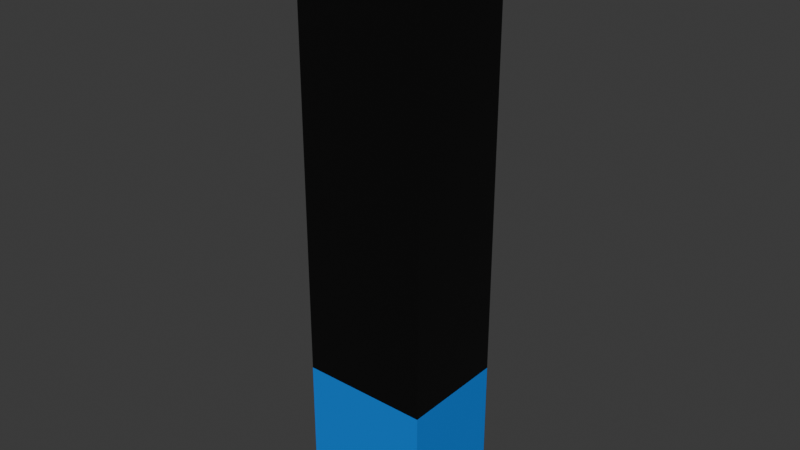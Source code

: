 # Source: graph.blend  (saved by Blender 4.1.24; exported with 4.5.12 LTS)
import bpy
from mathutils import Matrix  # noqa: F401  (used for matrix-valued properties, if any)

bpy.ops.wm.read_factory_settings(use_empty=True)
scene = bpy.context.scene
scene.name = 'Scene'

# ---- collections
col_collection = bpy.data.collections.new('Collection'); scene.collection.children.link(col_collection)

# ---- materials (node trees are filled in below, after node groups)
mat_material_001 = bpy.data.materials.new('Material.001')
mat_material_001.use_transparent_shadow = False
mat_material_002 = bpy.data.materials.new('Material.002')
mat_material_002.use_transparent_shadow = False

# ---- material node trees
mat_material_001.use_nodes = True; mat_material_001.node_tree.nodes.clear()
_N = mat_material_001.node_tree.nodes; _L = mat_material_001.node_tree.links
n0 = _N.new('ShaderNodeBsdfPrincipled'); n0.name = 'Principled BSDF'; n0.location = (10, 300)
n0.inputs[0].default_value = (0.0, 0.0, 0.0, 1.0)
n1 = _N.new('ShaderNodeOutputMaterial'); n1.name = 'Material Output'; n1.location = (300, 300)
_L.new(n0.outputs[0], n1.inputs[0])
n1.is_active_output = True
mat_material_002.use_nodes = True; mat_material_002.node_tree.nodes.clear()
_N = mat_material_002.node_tree.nodes; _L = mat_material_002.node_tree.links
n0 = _N.new('ShaderNodeBsdfPrincipled'); n0.name = 'Principled BSDF'; n0.location = (10, 300)
n0.inputs[0].default_value = (0.0, 0.2206, 0.8003, 1.0)
n1 = _N.new('ShaderNodeOutputMaterial'); n1.name = 'Material Output'; n1.location = (300, 300)
_L.new(n0.outputs[0], n1.inputs[0])
n1.is_active_output = True

# ---- world
world_world = bpy.data.worlds.new('World'); scene.world = world_world
world_world.use_nodes = True; world_world.node_tree.nodes.clear()
_N = world_world.node_tree.nodes; _L = world_world.node_tree.links
n0 = _N.new('ShaderNodeOutputWorld'); n0.name = 'World Output'; n0.location = (300, 300)
n1 = _N.new('ShaderNodeBackground'); n1.name = 'Background'; n1.location = (10, 300)
n1.inputs[0].default_value = (0.05088, 0.05088, 0.05088, 1.0)
_L.new(n1.outputs[0], n0.inputs[0])
n0.is_active_output = True
world_world.color = (0.05088, 0.05088, 0.05088)
world_world.use_sun_shadow = False
world_world.sun_shadow_jitter_overblur = 0.0

# ---- meshes
me_cube_001 = bpy.data.meshes.new('Cube.001')
me_cube_001.from_pydata([(-1.0, -1.0, -1.0), (-1.0, -1.0, 1.0), (-1.0, 1.0, -1.0), (-1.0, 1.0, 1.0), (1.0, -1.0, -1.0), (1.0, -1.0, 1.0), (1.0, 1.0, -1.0), (1.0, 1.0, 1.0)], [], [(0, 1, 3, 2), (2, 3, 7, 6), (6, 7, 5, 4), (4, 5, 1, 0), (2, 6, 4, 0), (7, 3, 1, 5)])
_uv = me_cube_001.uv_layers.new(name='UVMap')
_uv.uv.foreach_set('vector', [0.375, 0.0, 0.625, 0.0, 0.625, 0.25, 0.375, 0.25, 0.375, 0.25, 0.625, 0.25, 0.625, 0.5, 0.375, 0.5, 0.375, 0.5, 0.625, 0.5, 0.625, 0.75, 0.375, 0.75, 0.375, 0.75, 0.625, 0.75, 0.625, 1.0, 0.375, 1.0, 0.125, 0.5, 0.375, 0.5, 0.375, 0.75, 0.125, 0.75, 0.625, 0.5, 0.875, 0.5, 0.875, 0.75, 0.625, 0.75])
me_cube_001.materials.append(mat_material_001)
me_cube_001.update()
me_cube_002 = bpy.data.meshes.new('Cube.002')
me_cube_002.from_pydata([(-1.0, -1.0, -1.0), (-1.0, -1.0, 1.0), (-1.0, 1.0, -1.0), (-1.0, 1.0, 1.0), (1.0, -1.0, -1.0), (1.0, -1.0, 1.0), (1.0, 1.0, -1.0), (1.0, 1.0, 1.0)], [], [(0, 1, 3, 2), (2, 3, 7, 6), (6, 7, 5, 4), (4, 5, 1, 0), (2, 6, 4, 0), (7, 3, 1, 5)])
_uv = me_cube_002.uv_layers.new(name='UVMap')
_uv.uv.foreach_set('vector', [0.375, 0.0, 0.625, 0.0, 0.625, 0.25, 0.375, 0.25, 0.375, 0.25, 0.625, 0.25, 0.625, 0.5, 0.375, 0.5, 0.375, 0.5, 0.625, 0.5, 0.625, 0.75, 0.375, 0.75, 0.375, 0.75, 0.625, 0.75, 0.625, 1.0, 0.375, 1.0, 0.125, 0.5, 0.375, 0.5, 0.375, 0.75, 0.125, 0.75, 0.625, 0.5, 0.875, 0.5, 0.875, 0.75, 0.625, 0.75])
me_cube_002.materials.append(mat_material_002)
me_cube_002.update()

# ---- objects
ob_cube = bpy.data.objects.new('Cube', me_cube_001)
ob_cube_001 = bpy.data.objects.new('Cube.001', me_cube_002)

# ---- transforms, parenting, visibility, modifiers, constraints
ob_cube.location = (0.0, 0.0, 1.093)
ob_cube.scale = (0.3665, 0.3033, 1.603)
ob_cube_001.location = (0.0003238, -0.0007385, -0.26)
ob_cube_001.scale = (0.3665, 0.3033, 0.4022)

# ---- collection membership
col_collection.objects.link(ob_cube)
col_collection.objects.link(ob_cube_001)

# ---- scene / render settings (as saved in the file)
scene.frame_start = 1; scene.frame_end = 250; scene.frame_set(1)
scene.render.engine = 'BLENDER_EEVEE_NEXT'
scene.cycles.sampling_pattern = 'TABULATED_SOBOL'
scene.eevee.ray_tracing_options.trace_max_roughness = 0.0
bpy.context.view_layer.update()

# ---- added for rendering (the .blend has no active camera and no usable light): camera, sun
cam_auto = bpy.data.cameras.new('AutoCamera')
cam_auto.lens = 50.0
cam_auto.sensor_width = 36.0
cam_auto.clip_end = 1000.0
ob_auto_camera = bpy.data.objects.new('AutoCamera', cam_auto)
scene.collection.objects.link(ob_auto_camera)
ob_auto_camera.location = (3.22976, -3.87589, 3.6006)
ob_auto_camera.rotation_euler = (1.09748, -7.21219e-08, 0.694738)
scene.camera = ob_auto_camera
light_auto_sun = bpy.data.lights.new('AutoSun', 'SUN')
light_auto_sun.energy = 3.0
light_auto_sun.angle = 0.0523599
ob_auto_sun = bpy.data.objects.new('AutoSun', light_auto_sun)
scene.collection.objects.link(ob_auto_sun)
ob_auto_sun.rotation_euler = (0.872665, 0.174533, 0.523599)
bpy.context.view_layer.update()

